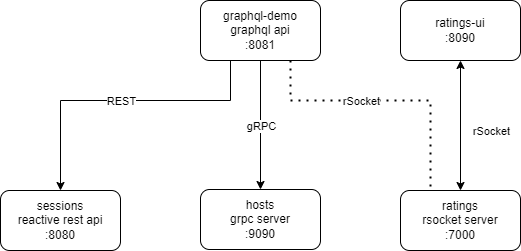

The diagram above was exported from draw.io. Its source (the exported page's mxGraphModel, read from the mxfile embedded in the PNG):
<mxGraphModel dx="460" dy="705" grid="1" gridSize="10" guides="1" tooltips="1" connect="1" arrows="1" fold="1" page="1" pageScale="1" pageWidth="850" pageHeight="1100" math="0" shadow="0">
  <root>
    <mxCell id="0" />
    <mxCell id="1" parent="0" />
    <mxCell id="2" value="graphql-demo&lt;br&gt;graphql api&lt;br&gt;:8081" style="rounded=1;whiteSpace=wrap;html=1;" parent="1" vertex="1">
      <mxGeometry x="280" y="140" width="120" height="60" as="geometry" />
    </mxCell>
    <mxCell id="3" value="sessions&lt;br&gt;reactive rest api&lt;br&gt;:8080" style="rounded=1;whiteSpace=wrap;html=1;" parent="1" vertex="1">
      <mxGeometry x="80" y="330" width="120" height="60" as="geometry" />
    </mxCell>
    <mxCell id="4" value="hosts&lt;br&gt;grpc server&lt;br&gt;:9090" style="rounded=1;whiteSpace=wrap;html=1;" parent="1" vertex="1">
      <mxGeometry x="280" y="329" width="120" height="60" as="geometry" />
    </mxCell>
    <mxCell id="5" value="ratings-ui&lt;br&gt;:8090" style="rounded=1;whiteSpace=wrap;html=1;" parent="1" vertex="1">
      <mxGeometry x="480" y="140" width="120" height="60" as="geometry" />
    </mxCell>
    <mxCell id="6" value="ratings&lt;br&gt;rsocket server&lt;br&gt;:7000" style="rounded=1;whiteSpace=wrap;html=1;" parent="1" vertex="1">
      <mxGeometry x="480" y="330" width="120" height="60" as="geometry" />
    </mxCell>
    <mxCell id="7" value="" style="endArrow=classic;html=1;rounded=0;exitX=0.25;exitY=1;exitDx=0;exitDy=0;entryX=0.5;entryY=0;entryDx=0;entryDy=0;" parent="1" source="2" target="3" edge="1">
      <mxGeometry relative="1" as="geometry">
        <mxPoint x="180" y="280" as="sourcePoint" />
        <mxPoint x="280" y="280" as="targetPoint" />
        <Array as="points">
          <mxPoint x="310" y="240" />
          <mxPoint x="140" y="240" />
        </Array>
      </mxGeometry>
    </mxCell>
    <mxCell id="8" value="REST" style="edgeLabel;resizable=0;html=1;align=center;verticalAlign=middle;" parent="7" connectable="0" vertex="1">
      <mxGeometry relative="1" as="geometry" />
    </mxCell>
    <mxCell id="9" value="" style="endArrow=classic;html=1;rounded=0;exitX=0.5;exitY=1;exitDx=0;exitDy=0;entryX=0.5;entryY=0;entryDx=0;entryDy=0;" parent="1" source="2" target="4" edge="1">
      <mxGeometry relative="1" as="geometry">
        <mxPoint x="350" y="390" as="sourcePoint" />
        <mxPoint x="450" y="390" as="targetPoint" />
      </mxGeometry>
    </mxCell>
    <mxCell id="10" value="gRPC" style="edgeLabel;resizable=0;html=1;align=center;verticalAlign=middle;" parent="9" connectable="0" vertex="1">
      <mxGeometry relative="1" as="geometry" />
    </mxCell>
    <mxCell id="14" value="" style="endArrow=classic;startArrow=classic;html=1;rounded=0;entryX=0.5;entryY=1;entryDx=0;entryDy=0;exitX=0.5;exitY=0;exitDx=0;exitDy=0;" parent="1" source="6" target="5" edge="1">
      <mxGeometry width="50" height="50" relative="1" as="geometry">
        <mxPoint x="380" y="410" as="sourcePoint" />
        <mxPoint x="430" y="360" as="targetPoint" />
      </mxGeometry>
    </mxCell>
    <mxCell id="15" value="rSocket" style="edgeLabel;resizable=0;html=1;align=center;verticalAlign=middle;" parent="1" connectable="0" vertex="1">
      <mxGeometry x="570" y="270" as="geometry" />
    </mxCell>
    <mxCell id="16" value="" style="endArrow=none;dashed=1;html=1;dashPattern=1 3;strokeWidth=2;rounded=0;exitX=0.75;exitY=1;exitDx=0;exitDy=0;entryX=0.25;entryY=0;entryDx=0;entryDy=0;" parent="1" source="2" target="6" edge="1">
      <mxGeometry width="50" height="50" relative="1" as="geometry">
        <mxPoint x="380" y="350" as="sourcePoint" />
        <mxPoint x="430" y="300" as="targetPoint" />
        <Array as="points">
          <mxPoint x="370" y="240" />
          <mxPoint x="510" y="240" />
        </Array>
      </mxGeometry>
    </mxCell>
    <mxCell id="17" value="rSocket" style="edgeLabel;resizable=0;html=1;align=center;verticalAlign=middle;" parent="1" connectable="0" vertex="1">
      <mxGeometry x="440" y="240" as="geometry" />
    </mxCell>
  </root>
</mxGraphModel>